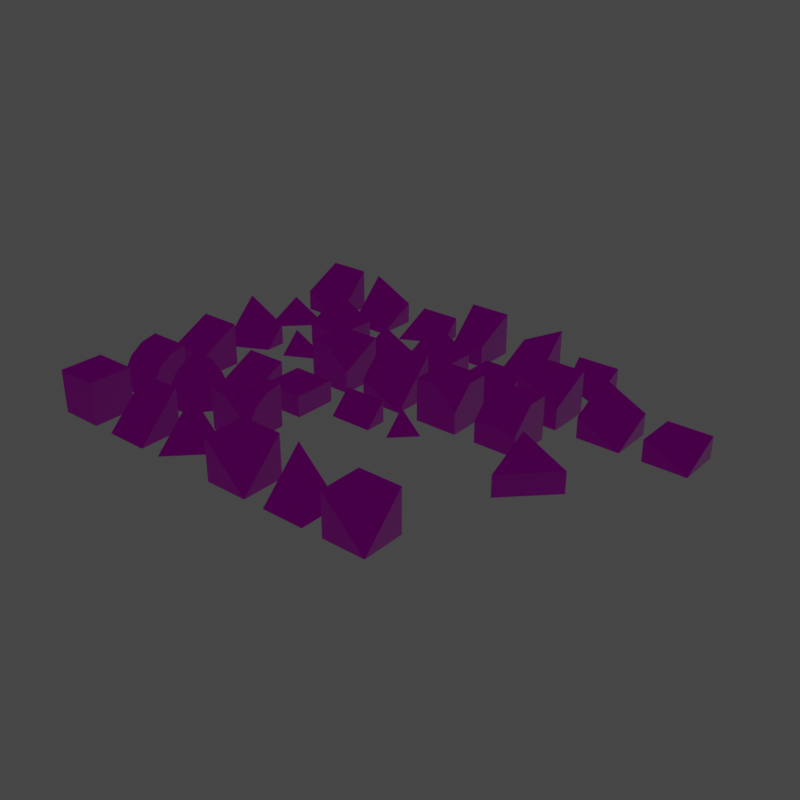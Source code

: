 # Source: source.blend  (saved by Blender 4.4.30; exported with 4.5.12 LTS)
import bpy
from mathutils import Matrix  # noqa: F401  (used for matrix-valued properties, if any)

bpy.ops.wm.read_factory_settings(use_empty=True)
scene = bpy.context.scene
scene.name = 'Scene'

# ---- collections
col_seut__scene = bpy.data.collections.new('SEUT (Scene)'); scene.collection.children.link(col_seut__scene)
col_main__scene = bpy.data.collections.new('Main (Scene)'); col_seut__scene.children.link(col_main__scene)
col_icons = bpy.data.collections.new('Icons'); scene.collection.children.link(col_icons)

# ---- images (referenced by path relative to the original .blend; pixels are not part of the script)
import os
ASSET_DIR = os.environ.get("B2B_ASSET_DIR", "")  # directory of the original .blend (textures are referenced by path, not embedded)
HERE = os.path.dirname(os.path.abspath(__file__))  # packed textures are extracted next to this script under _unpacked/

def load_image(name, relpath, width, height, colorspace="sRGB"):
    """Load a texture the original file referenced (path relative to the .blend, or extracted next to this script)."""
    p = next((c for c in (os.path.join(HERE, relpath), os.path.join(ASSET_DIR, relpath)) if relpath and os.path.exists(c)), "")
    if p:
        img = bpy.data.images.load(p, check_existing=True)
        img.name = name
    else:  # same state as the original file: an image datablock whose file is absent (Cycles renders it pink)
        img = bpy.data.images.new(name, width, height)
        img.source = "FILE"
        img.filepath = "//" + (relpath or name)
    img.colorspace_settings.name = colorspace
    return img
img_uv_grid_png = load_image('uv_grid.png', 'uv_grid.png', 1024, 1024, 'sRGB')
img_large_square_plate_cm_dds = load_image('large_square_plate_cm.DDS', 'large_square_plate_cm.DDS', 1024, 1024, 'sRGB')
img_large_square_plate_add_dds = load_image('large_square_plate_add.DDS', 'large_square_plate_add.DDS', 1024, 1024, 'sRGB')
img_large_square_plate_ng_dds = load_image('large_square_plate_ng.DDS', 'large_square_plate_ng.DDS', 1024, 1024, 'sRGB')

# ---- materials (node trees are filled in below, after node groups)
mat_concrete_squareplate = bpy.data.materials.new('Concrete_SquarePlate')
mat_concrete_squareplate.use_transparency_overlap = False
mat_concrete_squareplate.show_transparent_back = False
mat_concrete_squareplate.use_backface_culling = True
mat_concrete_squareplate.use_transparent_shadow = False

# ---- node groups
ng_seut_node_group = bpy.data.node_groups.new('SEUT Node Group', 'ShaderNodeTree')
_s = ng_seut_node_group.interface.new_socket(name='BSDF', in_out='OUTPUT', socket_type='NodeSocketShader')
_s = ng_seut_node_group.interface.new_socket(name='CM Color', in_out='INPUT', socket_type='NodeSocketColor')
_s.hide_value = True
_s = ng_seut_node_group.interface.new_socket(name='CM Alpha', in_out='INPUT', socket_type='NodeSocketColor')
_s.hide_value = True
_s = ng_seut_node_group.interface.new_socket(name='ADD Color', in_out='INPUT', socket_type='NodeSocketColor')
_s.hide_value = True
_s = ng_seut_node_group.interface.new_socket(name='ADD Alpha', in_out='INPUT', socket_type='NodeSocketColor')
_s.hide_value = True
_s = ng_seut_node_group.interface.new_socket(name='NG Color', in_out='INPUT', socket_type='NodeSocketColor')
_s.hide_value = True
_s = ng_seut_node_group.interface.new_socket(name='NG Alpha', in_out='INPUT', socket_type='NodeSocketColor')
_s.hide_value = True
_s = ng_seut_node_group.interface.new_socket(name='AM Color', in_out='INPUT', socket_type='NodeSocketColor')
_s.default_value = (1.0, 1.0, 1.0, 1.0)
_s.hide_value = True
_s = ng_seut_node_group.interface.new_socket(name='TM Switch', in_out='INPUT', socket_type='NodeSocketFloat')
_s.min_value = 0.0
_s.max_value = 1.0
_s.hide_value = True
_s = ng_seut_node_group.interface.new_socket(name='Color Override', in_out='INPUT', socket_type='NodeSocketColor')
_s.hide_value = True
_s = ng_seut_node_group.interface.new_socket(name='Color Override Alpha', in_out='INPUT', socket_type='NodeSocketFloat')
_s.hide_value = True
_s = ng_seut_node_group.interface.new_socket(name='Color Overlay', in_out='INPUT', socket_type='NodeSocketColor')
_s.hide_value = True
_s = ng_seut_node_group.interface.new_socket(name='Color Overlay Alpha', in_out='INPUT', socket_type='NodeSocketFloat')
_s.hide_value = True
_s = ng_seut_node_group.interface.new_socket(name='Emission Strength', in_out='INPUT', socket_type='NodeSocketFloat')
_s.default_value = 10.0
_s.hide_value = True
_N = ng_seut_node_group.nodes; _L = ng_seut_node_group.links
n0 = _N.new('ShaderNodeBsdfPrincipled'); n0.name = 'Principled BSDF'; n0.location = (140, 0)
n0.label = 'Principled BSDF'
n0.distribution = 'GGX'
n0.subsurface_method = 'RANDOM_WALK_SKIN'
n0.inputs[3].default_value = 1.45
n1 = _N.new('ShaderNodeMixRGB'); n1.name = 'Mix (Legacy)'; n1.location = (-280, 240)
n1.label = 'Switch Alpha'
n1.use_clamp = True
n2 = _N.new('ShaderNodeMixRGB'); n2.name = 'Mix (Legacy).001'; n2.location = (-100, 440)
n2.label = 'Switch Color'
n2.use_clamp = True
n3 = _N.new('ShaderNodeMixRGB'); n3.name = 'Mix (Legacy).002'; n3.location = (-280, 440)
n3.label = 'Color Overlay'
n3.blend_type = 'OVERLAY'
n4 = _N.new('ShaderNodeMixRGB'); n4.name = 'Mix (Legacy).003'; n4.location = (-460, 240)
n4.label = 'Color Override'
n5 = _N.new('ShaderNodeInvert'); n5.name = 'Invert'; n5.location = (-688, -231)
n5.label = 'Gloss to Roughness'
n6 = _N.new('ShaderNodeMixRGB'); n6.name = 'Mix (Legacy).005'; n6.location = (-688, -370)
n6.label = 'Emission Color'
n7 = _N.new('ShaderNodeNormalMap'); n7.name = 'Normal Map'; n7.location = (-688, -600)
n7.label = 'Normal Map'
n8 = _N.new('ShaderNodeMixRGB'); n8.name = 'Mix (Legacy).006'; n8.location = (-962, -211)
n8.label = 'Add Paint'
n8.blend_type = 'MULTIPLY'
n9 = _N.new('ShaderNodeMath'); n9.name = 'Math.001'; n9.location = (-962, -442)
n9.label = 'Emission Switch'
n9.operation = 'GREATER_THAN'
n9.use_clamp = True
n9.inputs[1].default_value = 0.1
n10 = _N.new('ShaderNodeSeparateRGB'); n10.name = 'Separate RGB (Legacy)'; n10.location = (-1238, 0)
n10.label = 'Separate RGB'
n11 = _N.new('ShaderNodeMath'); n11.name = 'Math.002'; n11.location = (-460, 440)
n11.label = 'Restrict to Alpha'
n12 = _N.new('ShaderNodeInvert'); n12.name = 'Invert.001'; n12.location = (-640, 440)
n12.label = 'Invert Alpha'
n13 = _N.new('ShaderNodeBsdfDiffuse'); n13.name = 'Diffuse BSDF'; n13.location = (660, -120)
n14 = _N.new('ShaderNodeMixShader'); n14.name = 'Mix Shader'; n14.location = (820, 0)
n15 = _N.new('NodeGroupOutput'); n15.name = 'Group Output'; n15.location = (980, 0)
n15.label = 'Output'
n16 = _N.new('ShaderNodeTexImage'); n16.name = 'Image Texture'; n16.location = (400, -120)
n16.image = img_uv_grid_png
n17 = _N.new('ShaderNodeAttribute'); n17.name = 'Attribute.001'; n17.location = (660, 160)
n17.attribute_type = 'VIEW_LAYER'
n17.attribute_name = 'UV Grid Overlay'
n18 = _N.new('ShaderNodeMixRGB'); n18.name = 'Mix (Legacy).004'; n18.location = (-688, 0)
n18.label = 'Add AO'
n18.blend_type = 'MULTIPLY'
n18.use_clamp = True
n19 = _N.new('NodeGroupInput'); n19.name = 'Group Input'; n19.location = (-1512, 0)
n19.label = 'Input'
n20 = _N.new('ShaderNodeMath'); n20.name = 'Math'; n20.location = (-962, 0)
n20.label = 'ADD Switch'
n20.operation = 'CEIL'
n20.use_clamp = True
n20.inputs[1].default_value = 1.0
n21 = _N.new('ShaderNodeMix'); n21.name = 'Mix'; n21.location = (-1240, -220)
n21.data_type = 'RGBA'
n21.blend_type = 'MULTIPLY'
n22 = _N.new('ShaderNodeValue'); n22.name = 'Value'; n22.location = (-1420, -360)
n22.outputs[0].default_value = 4.0
n23 = _N.new('ShaderNodeAttribute'); n23.name = 'Attribute'; n23.location = (-1420, -460)
n23.attribute_type = 'VIEW_LAYER'
n23.attribute_name = 'Paint Color'
n24 = _N.new('ShaderNodeVectorMath'); n24.name = 'Vector Math'; n24.location = (-1240, -460)
n24.inputs[1].default_value = (0.25, 0.25, 0.25)
_L.new(n1.outputs[0], n0.inputs[4])
_L.new(n2.outputs[0], n0.inputs[0])
_L.new(n3.outputs[0], n2.inputs[2])
_L.new(n4.outputs[0], n3.inputs[1])
_L.new(n18.outputs[0], n4.inputs[1])
_L.new(n18.outputs[0], n2.inputs[1])
_L.new(n5.outputs[0], n0.inputs[2])
_L.new(n6.outputs[0], n0.inputs[27])
_L.new(n7.outputs[0], n0.inputs[5])
_L.new(n20.outputs[0], n18.inputs[0])
_L.new(n8.outputs[0], n18.inputs[1])
_L.new(n8.outputs[0], n6.inputs[2])
_L.new(n9.outputs[0], n6.inputs[0])
_L.new(n10.outputs[0], n18.inputs[2])
_L.new(n10.outputs[1], n9.inputs[0])
_L.new(n10.outputs[1], n6.inputs[1])
_L.new(n11.outputs[0], n3.inputs[0])
_L.new(n12.outputs[0], n11.inputs[1])
_L.new(n19.outputs[1], n0.inputs[1])
_L.new(n19.outputs[1], n1.inputs[2])
_L.new(n19.outputs[2], n10.inputs[0])
_L.new(n19.outputs[2], n20.inputs[0])
_L.new(n19.outputs[3], n8.inputs[0])
_L.new(n19.outputs[4], n7.inputs[1])
_L.new(n19.outputs[5], n5.inputs[1])
_L.new(n19.outputs[6], n1.inputs[1])
_L.new(n19.outputs[6], n12.inputs[1])
_L.new(n19.outputs[7], n2.inputs[0])
_L.new(n19.outputs[7], n1.inputs[0])
_L.new(n19.outputs[8], n4.inputs[2])
_L.new(n19.outputs[9], n4.inputs[0])
_L.new(n19.outputs[10], n3.inputs[2])
_L.new(n19.outputs[11], n11.inputs[0])
_L.new(n19.outputs[12], n0.inputs[28])
_L.new(n14.outputs[0], n15.inputs[0])
_L.new(n0.outputs[0], n14.inputs[1])
_L.new(n13.outputs[0], n14.inputs[2])
_L.new(n16.outputs[0], n13.inputs[0])
_L.new(n17.outputs[2], n14.inputs[0])
_L.new(n19.outputs[0], n21.inputs[6])
_L.new(n22.outputs[0], n21.inputs[7])
_L.new(n19.outputs[3], n21.inputs[0])
_L.new(n21.outputs[2], n8.inputs[1])
_L.new(n23.outputs[1], n24.inputs[0])
_L.new(n24.outputs[0], n8.inputs[2])
n15.is_active_output = True
ng_smooth_by_angle = bpy.data.node_groups.new('Smooth by Angle', 'GeometryNodeTree')
_s = ng_smooth_by_angle.interface.new_socket(name='Mesh', in_out='OUTPUT', socket_type='NodeSocketGeometry')
_s = ng_smooth_by_angle.interface.new_socket(name='Mesh', in_out='INPUT', socket_type='NodeSocketGeometry')
_s = ng_smooth_by_angle.interface.new_socket(name='Angle', in_out='INPUT', socket_type='NodeSocketFloat')
_s.subtype = 'ANGLE'
_s.default_value = 0.5236
_s.min_value = 0.0
_s.max_value = 3.142
_s.description = 'Maximum face angle for smooth edges'
_s = ng_smooth_by_angle.interface.new_socket(name='Ignore Sharpness', in_out='INPUT', socket_type='NodeSocketBool')
_s.force_non_field = True
ng_smooth_by_angle.description = 'Set the sharpness of mesh edges based on the angle between the neighboring faces'
ng_smooth_by_angle.is_modifier = True
_N = ng_smooth_by_angle.nodes; _L = ng_smooth_by_angle.links
n0 = _N.new('GeometryNodeSetShadeSmooth'); n0.name = 'Set Shade Smooth'; n0.location = (120, -80)
n0.domain = 'EDGE'
n1 = _N.new('GeometryNodeSetShadeSmooth'); n1.name = 'Set Shade Smooth.001'; n1.location = (300, -80)
n2 = _N.new('NodeGroupOutput'); n2.name = 'Group Output'; n2.location = (480, -80)
n3 = _N.new('GeometryNodeInputMeshEdgeAngle'); n3.name = 'Edge Angle'; n3.location = (-440, -240)
n4 = _N.new('NodeGroupInput'); n4.name = 'Group Input'; n4.location = (-80, -80)
n5 = _N.new('GeometryNodeInputEdgeSmooth'); n5.name = 'Is Edge Smooth'; n5.location = (-260, -120)
n6 = _N.new('GeometryNodeInputShadeSmooth'); n6.name = 'Is Shade Smooth'; n6.location = (-440, -397)
n7 = _N.new('FunctionNodeCompare'); n7.name = 'Compare'; n7.location = (-260, -260)
n7.operation = 'LESS_EQUAL'
n7.inputs[6].default_value = (0.0, 0.0, 0.0, 0.0)
n7.inputs[7].default_value = (0.0, 0.0, 0.0, 0.0)
n8 = _N.new('FunctionNodeBooleanMath'); n8.name = 'Boolean Math.001'; n8.location = (-80, -260)
n9 = _N.new('NodeGroupInput'); n9.name = 'Group Input.001'; n9.location = (-440, -329)
n10 = _N.new('NodeGroupInput'); n10.name = 'Group Input.002'; n10.location = (-259, -189)
n11 = _N.new('FunctionNodeBooleanMath'); n11.name = 'Boolean Math'; n11.location = (-80, -149)
n11.operation = 'OR'
n12 = _N.new('FunctionNodeBooleanMath'); n12.name = 'Boolean Math.002'; n12.location = (-260, -380)
n12.operation = 'OR'
n13 = _N.new('NodeGroupInput'); n13.name = 'Group Input.003'; n13.location = (-440, -460)
_L.new(n3.outputs[0], n7.inputs[0])
_L.new(n1.outputs[0], n2.inputs[0])
_L.new(n9.outputs[1], n7.inputs[1])
_L.new(n7.outputs[0], n8.inputs[0])
_L.new(n4.outputs[0], n0.inputs[0])
_L.new(n0.outputs[0], n1.inputs[0])
_L.new(n8.outputs[0], n0.inputs[2])
_L.new(n10.outputs[2], n11.inputs[1])
_L.new(n5.outputs[0], n11.inputs[0])
_L.new(n11.outputs[0], n0.inputs[1])
_L.new(n13.outputs[2], n12.inputs[1])
_L.new(n6.outputs[0], n12.inputs[0])
_L.new(n12.outputs[0], n8.inputs[1])
n2.is_active_output = True

# ---- material node trees
mat_concrete_squareplate.use_nodes = True; mat_concrete_squareplate.node_tree.nodes.clear()
_N = mat_concrete_squareplate.node_tree.nodes; _L = mat_concrete_squareplate.node_tree.links
n0 = _N.new('ShaderNodeTexImage'); n0.name = 'CM'; n0.location = (-420, 380)
n0.label = 'CM'
n0.image = img_large_square_plate_cm_dds
n1 = _N.new('ShaderNodeTexImage'); n1.name = 'ADD'; n1.location = (-420, 120)
n1.label = 'ADD'
n1.image = img_large_square_plate_add_dds
n2 = _N.new('ShaderNodeTexImage'); n2.name = 'NG'; n2.location = (-420, -140)
n2.label = 'NG'
n2.image = img_large_square_plate_ng_dds
n3 = _N.new('ShaderNodeOutputMaterial'); n3.name = 'Material Output.001'; n3.location = (250, 173)
n4 = _N.new('ShaderNodeGroup'); n4.name = 'SEUT_NODE_GROUP'; n4.location = (-25, 173)
n4.node_tree = ng_seut_node_group
n4.inputs[6].default_value = (1.0, 1.0, 1.0, 1.0)
n4.inputs[7].default_value = 0.0
n4.inputs[8].default_value = (0.0, 0.0, 0.0, 1.0)
n4.inputs[9].default_value = 0.0
n4.inputs[10].default_value = (0.0, 0.0, 0.0, 1.0)
n4.inputs[11].default_value = 0.0
n4.inputs[12].default_value = 0.0
_L.new(n0.outputs[0], n4.inputs[0])
_L.new(n0.outputs[1], n4.inputs[1])
_L.new(n2.outputs[0], n4.inputs[4])
_L.new(n2.outputs[1], n4.inputs[5])
_L.new(n1.outputs[0], n4.inputs[2])
_L.new(n1.outputs[1], n4.inputs[3])
_L.new(n4.outputs[0], n3.inputs[0])
n3.is_active_output = True

# ---- world
world_world = bpy.data.worlds.new('World'); scene.world = world_world
world_world.use_nodes = True; world_world.node_tree.nodes.clear()
_N = world_world.node_tree.nodes; _L = world_world.node_tree.links
n0 = _N.new('ShaderNodeOutputWorld'); n0.name = 'World Output'; n0.location = (300, 300)
n1 = _N.new('ShaderNodeBackground'); n1.name = 'Background'; n1.location = (10, 300)
n1.inputs[0].default_value = (0.05088, 0.05088, 0.05088, 1.0)
_L.new(n1.outputs[0], n0.inputs[0])
n0.is_active_output = True
world_world.color = (0.05088, 0.05088, 0.05088)
world_world.use_sun_shadow = False
world_world.sun_shadow_jitter_overblur = 0.0

# ---- meshes
me_cube = bpy.data.meshes.new('Cube')
me_cube.from_pydata([(-1.25, -1.25, -1.25), (-1.25, -1.25, 1.25), (-1.25, 1.25, -1.25), (-1.25, 1.25, 1.25), (1.25, -1.25, -1.25), (1.25, -1.25, 1.25), (1.25, 1.25, -1.25), (1.25, 1.25, 1.25)], [], [(0, 1, 3, 2), (2, 3, 7, 6), (6, 7, 5, 4), (4, 5, 1, 0), (2, 6, 4, 0), (7, 3, 1, 5)])
_uv = me_cube.uv_layers.new(name='UVMap')
_uv.uv.foreach_set('vector', [0.4805, 0.4609, 0.4805, 0.5391, 0.5195, 0.5391, 0.5195, 0.4609, 0.4805, 0.4609, 0.4805, 0.5391, 0.5195, 0.5391, 0.5195, 0.4609, 0.5195, 0.4609, 0.5195, 0.5391, 0.4805, 0.5391, 0.4805, 0.4609, 0.5195, 0.4609, 0.5195, 0.5391, 0.4805, 0.5391, 0.4805, 0.4609, 0.4805, 0.5391, 0.5195, 0.5391, 0.5195, 0.4609, 0.4805, 0.4609, 0.5195, 0.5391, 0.4805, 0.5391, 0.4805, 0.4609, 0.5195, 0.4609])
me_cube.materials.append(mat_concrete_squareplate)
me_cube.update()
me_cube_002 = bpy.data.meshes.new('Cube.002')
me_cube_002.from_pydata([(1.25, 1.25, -1.25), (-1.25, 1.25, 1.25), (-1.25, -1.25, -1.25), (-1.25, 1.25, -1.25)], [], [(0, 1, 2), (2, 1, 3), (3, 1, 0), (2, 3, 0)])
_uv = me_cube_002.uv_layers.new(name='UVMap')
_uv.uv.foreach_set('vector', [0.5225, 0.5449, 0.4775, 0.5449, 0.4775, 0.4551, 0.4808, 0.4616, 0.5192, 0.5384, 0.5192, 0.4616, 0.4808, 0.4616, 0.4808, 0.5384, 0.5192, 0.4616, 0.4775, 0.4551, 0.4775, 0.5449, 0.5225, 0.5449])
me_cube_002.materials.append(mat_concrete_squareplate)
me_cube_002.update()
me_cube_016 = bpy.data.meshes.new('Cube.016')
me_cube_016.from_pydata([(-1.25, -1.25, -1.25), (-1.25, 1.25, -1.25), (-1.25, 1.25, 1.25), (1.25, 0.0, -1.25), (1.25, 1.25, -1.25), (1.25, 1.25, 0.0)], [], [(0, 2, 1), (1, 2, 5, 4), (4, 5, 3), (1, 4, 3, 0), (5, 2, 0, 3)])
_uv = me_cube_016.uv_layers.new(name='UVMap')
_uv.uv.foreach_set('vector', [0.4806, 0.4613, 0.5194, 0.5387, 0.5194, 0.4613, 0.4806, 0.4613, 0.4806, 0.5387, 0.5194, 0.5, 0.5194, 0.4613, 0.5194, 0.4613, 0.5194, 0.5, 0.5, 0.4613, 0.4784, 0.5433, 0.5216, 0.5433, 0.5216, 0.5, 0.4784, 0.4567, 0.5216, 0.5433, 0.4784, 0.5433, 0.4784, 0.4567, 0.5216, 0.5])
me_cube_016.materials.append(mat_concrete_squareplate)
me_cube_016.update()
me_cube_017 = bpy.data.meshes.new('Cube.017')
me_cube_017.from_pydata([(-1.25, 0.0, -1.25), (-1.25, 1.25, -1.25), (-1.25, 1.25, 0.0), (1.25, 1.25, -1.25)], [], [(0, 2, 1), (1, 2, 3), (1, 3, 0), (3, 2, 0)])
_uv = me_cube_017.uv_layers.new(name='UVMap')
_uv.uv.foreach_set('vector', [0.4903, 0.4807, 0.5097, 0.5193, 0.5097, 0.4807, 0.4807, 0.4807, 0.4807, 0.5193, 0.5193, 0.4807, 0.4784, 0.5216, 0.5216, 0.5216, 0.4784, 0.4784, 0.5216, 0.5216, 0.4784, 0.5216, 0.4784, 0.4784])
me_cube_017.materials.append(mat_concrete_squareplate)
me_cube_017.update()
me_cube_003 = bpy.data.meshes.new('Cube.003')
me_cube_003.from_pydata([(1.25, -1.25, -1.25), (1.25, 1.25, 1.25), (-1.25, -1.25, -1.25), (-1.25, -1.25, 1.25), (1.25, 1.25, -1.25), (-1.25, 1.25, -1.25), (-1.25, 1.25, 1.25)], [], [(0, 1, 3), (2, 3, 6, 5), (5, 6, 1, 4), (4, 1, 0), (2, 5, 4, 0), (6, 3, 1), (2, 0, 3)])
_uv = me_cube_003.uv_layers.new(name='UVMap')
_uv.uv.foreach_set('vector', [0.5205, 0.4591, 0.5205, 0.5409, 0.4795, 0.5409, 0.4795, 0.4591, 0.4795, 0.5409, 0.5205, 0.5409, 0.5205, 0.4591, 0.4807, 0.4613, 0.4807, 0.5387, 0.5193, 0.5387, 0.5193, 0.4613, 0.5193, 0.4613, 0.5193, 0.5387, 0.4807, 0.4613, 0.4795, 0.4591, 0.4795, 0.5409, 0.5205, 0.5409, 0.5205, 0.4591, 0.4807, 0.5387, 0.4807, 0.4613, 0.5193, 0.5387, 0.4795, 0.4591, 0.5205, 0.4591, 0.4795, 0.5409])
me_cube_003.materials.append(mat_concrete_squareplate)
me_cube_003.update()
me_cube_004 = bpy.data.meshes.new('Cube.004')
me_cube_004.from_pydata([(1.25, -1.25, -1.25), (-1.25, 1.25, 1.25), (-1.25, -1.25, -1.25), (1.25, 1.25, -1.25), (-1.25, 1.25, -1.25)], [], [(0, 1, 2), (2, 1, 4), (4, 1, 3), (3, 1, 0), (2, 4, 3, 0)])
_uv = me_cube_004.uv_layers.new(name='UVMap')
_uv.uv.foreach_set('vector', [0.5213, 0.4574, 0.4787, 0.5426, 0.4787, 0.4574, 0.4806, 0.4612, 0.5194, 0.5388, 0.5194, 0.4612, 0.4806, 0.4612, 0.4806, 0.5388, 0.5194, 0.4612, 0.5213, 0.5426, 0.4787, 0.5426, 0.5213, 0.4574, 0.4787, 0.4574, 0.4787, 0.5426, 0.5213, 0.5426, 0.5213, 0.4574])
me_cube_004.materials.append(mat_concrete_squareplate)
me_cube_004.update()
me_cube_005 = bpy.data.meshes.new('Cube.005')
me_cube_005.from_pydata([(-1.25, -1.25, -1.25), (-1.25, -1.25, 1.25), (-1.25, 1.25, -1.25), (1.25, -1.25, -1.25), (-1.25, 1.25, 1.25), (1.25, 1.25, -1.25), (1.25, 1.25, 1.25)], [], [(0, 1, 4, 2), (2, 4, 6, 5), (6, 4, 3), (3, 4, 1), (2, 5, 3, 0), (5, 6, 3), (0, 3, 1)])
_uv = me_cube_005.uv_layers.new(name='UVMap')
_uv.uv.foreach_set('vector', [0.4806, 0.4612, 0.4806, 0.5388, 0.5194, 0.5388, 0.5194, 0.4612, 0.479, 0.4581, 0.479, 0.5419, 0.521, 0.5419, 0.521, 0.4581, 0.521, 0.5419, 0.479, 0.5419, 0.521, 0.4581, 0.521, 0.4581, 0.479, 0.5419, 0.479, 0.4581, 0.4806, 0.5388, 0.5194, 0.5388, 0.5194, 0.4612, 0.4806, 0.4612, 0.521, 0.4581, 0.521, 0.5419, 0.479, 0.4581, 0.4806, 0.4612, 0.5194, 0.4612, 0.4806, 0.5388])
me_cube_005.materials.append(mat_concrete_squareplate)
me_cube_005.update()
me_cube_008 = bpy.data.meshes.new('Cube.008')
me_cube_008.from_pydata([(-1.25, -1.25, -1.25), (-1.25, -1.25, 0.0), (-1.25, 1.25, -1.25), (-1.25, 1.25, 0.0), (1.25, -1.25, -1.25), (1.25, -1.25, 0.0), (1.25, 1.25, -1.25), (1.25, 1.25, 0.0)], [], [(0, 1, 3, 2), (2, 3, 7, 6), (6, 7, 5, 4), (4, 5, 1, 0), (2, 6, 4, 0), (7, 3, 1, 5)])
_uv = me_cube_008.uv_layers.new(name='UVMap')
_uv.uv.foreach_set('vector', [0.4805, 0.4805, 0.4805, 0.5195, 0.5195, 0.5195, 0.5195, 0.4805, 0.4805, 0.4805, 0.4805, 0.5195, 0.5195, 0.5195, 0.5195, 0.4805, 0.5195, 0.4805, 0.5195, 0.5195, 0.4805, 0.5195, 0.4805, 0.4805, 0.5195, 0.4805, 0.5195, 0.5195, 0.4805, 0.5195, 0.4805, 0.4805, 0.4805, 0.5391, 0.5195, 0.5391, 0.5195, 0.4609, 0.4805, 0.4609, 0.5195, 0.5391, 0.4805, 0.5391, 0.4805, 0.4609, 0.5195, 0.4609])
me_cube_008.materials.append(mat_concrete_squareplate)
me_cube_008.update()
me_cube_014 = bpy.data.meshes.new('Cube.014')
me_cube_014.from_pydata([(-1.25, -1.25, -1.25), (-1.25, -1.25, 0.0), (-1.25, 1.25, -1.25), (-1.25, 1.25, 0.0), (1.25, 1.25, -1.25), (1.25, 1.25, 0.0)], [], [(0, 1, 3, 2), (2, 3, 5, 4), (4, 5, 1, 0), (2, 4, 0), (5, 3, 1)])
_uv = me_cube_014.uv_layers.new(name='UVMap')
_uv.uv.foreach_set('vector', [0.4793, 0.4793, 0.4793, 0.5207, 0.5207, 0.5207, 0.5207, 0.4793, 0.4793, 0.4793, 0.4793, 0.5207, 0.5207, 0.5207, 0.5207, 0.4793, 0.5207, 0.4793, 0.5207, 0.5207, 0.4793, 0.5207, 0.4793, 0.4793, 0.4806, 0.5388, 0.5194, 0.5388, 0.4806, 0.4612, 0.5194, 0.5388, 0.4806, 0.5388, 0.4806, 0.4612])
me_cube_014.materials.append(mat_concrete_squareplate)
me_cube_014.update()
me_cube_009 = bpy.data.meshes.new('Cube.009')
me_cube_009.from_pydata([(-1.25, 0.0, -1.25), (-1.25, 1.25, 0.0), (-1.25, 1.25, -1.25), (1.25, 0.0, -1.25), (1.25, 1.25, 0.0), (1.25, 1.25, -1.25)], [], [(0, 1, 2), (2, 1, 4, 5), (5, 4, 3), (3, 4, 1, 0), (2, 5, 3, 0)])
_uv = me_cube_009.uv_layers.new(name='UVMap')
_uv.uv.foreach_set('vector', [0.4903, 0.4806, 0.5097, 0.5194, 0.5097, 0.4806, 0.4793, 0.4793, 0.4793, 0.5207, 0.5207, 0.5207, 0.5207, 0.4793, 0.5097, 0.4806, 0.5097, 0.5194, 0.4903, 0.4806, 0.5207, 0.4793, 0.5207, 0.5207, 0.4793, 0.5207, 0.4793, 0.4793, 0.4793, 0.5207, 0.5207, 0.5207, 0.5207, 0.4793, 0.4793, 0.4793])
me_cube_009.materials.append(mat_concrete_squareplate)
me_cube_009.update()
me_cube_013 = bpy.data.meshes.new('Cube.013')
me_cube_013.from_pydata([(-1.25, 0.0, -1.25), (-1.25, 1.25, -1.25), (0.0, 1.25, -1.25), (-1.25, 1.25, 0.0)], [], [(0, 3, 1), (1, 3, 2), (2, 3, 0), (1, 2, 0)])
_uv = me_cube_013.uv_layers.new(name='UVMap')
_uv.uv.foreach_set('vector', [0.4904, 0.4808, 0.5096, 0.5192, 0.5096, 0.4808, 0.4904, 0.4808, 0.4904, 0.5192, 0.5096, 0.4808, 0.5112, 0.5225, 0.4888, 0.5225, 0.4888, 0.4775, 0.4888, 0.5225, 0.5112, 0.5225, 0.4888, 0.4775])
me_cube_013.materials.append(mat_concrete_squareplate)
me_cube_013.update()
me_cube_020 = bpy.data.meshes.new('Cube.020')
me_cube_020.from_pydata([(-1.25, -1.25, -1.25), (-1.25, -1.25, 1.25), (-1.25, 1.25, -1.25), (-1.25, 1.25, 1.25), (1.25, -1.25, -1.25), (1.25, 0.0, 1.25), (1.25, 1.25, -1.25), (1.25, 1.25, 1.25), (1.25, -1.25, 0.0), (0.0, -1.25, 1.25)], [], [(0, 1, 3, 2), (2, 3, 7, 6), (8, 5, 9), (2, 6, 4, 0), (7, 3, 1, 9, 5), (4, 8, 9, 1, 0), (6, 7, 5, 8, 4)])
_uv = me_cube_020.uv_layers.new(name='UVMap')
_uv.uv.foreach_set('vector', [0.4805, 0.461, 0.4805, 0.539, 0.5195, 0.539, 0.5195, 0.461, 0.4802, 0.4604, 0.4802, 0.5396, 0.5198, 0.5396, 0.5198, 0.4604, 0.5198, 0.4604, 0.5198, 0.5, 0.5, 0.4604, 0.4805, 0.539, 0.5195, 0.539, 0.5195, 0.461, 0.4805, 0.461, 0.5198, 0.5396, 0.4802, 0.5396, 0.4802, 0.4604, 0.5, 0.4604, 0.5198, 0.5, 0.5195, 0.461, 0.5195, 0.5, 0.5, 0.539, 0.4805, 0.539, 0.4805, 0.461, 0.5198, 0.4604, 0.5198, 0.5396, 0.5, 0.5396, 0.4802, 0.5, 0.4802, 0.4604])
me_cube_020.materials.append(mat_concrete_squareplate)
me_cube_020.update()
me_cube_015 = bpy.data.meshes.new('Cube.015')
me_cube_015.from_pydata([(-1.25, -1.25, -1.25), (-1.25, -1.25, 0.0), (-1.25, 1.25, -1.25), (-1.25, 1.25, 1.25), (1.25, 1.25, -1.25), (1.25, 1.25, 0.0)], [], [(0, 1, 3, 2), (2, 3, 5, 4), (4, 5, 1, 0), (2, 4, 0), (5, 3, 1)])
_uv = me_cube_015.uv_layers.new(name='UVMap')
_uv.uv.foreach_set('vector', [0.4796, 0.4592, 0.4796, 0.5, 0.5204, 0.5408, 0.5204, 0.4592, 0.4796, 0.4592, 0.4796, 0.5408, 0.5204, 0.5, 0.5204, 0.4592, 0.5204, 0.4592, 0.5204, 0.5, 0.4796, 0.5, 0.4796, 0.4592, 0.4806, 0.5388, 0.5194, 0.5388, 0.4806, 0.4612, 0.5215, 0.543, 0.4785, 0.543, 0.4785, 0.457])
me_cube_015.materials.append(mat_concrete_squareplate)
me_cube_015.update()
me_cube_029 = bpy.data.meshes.new('Cube.029')
me_cube_029.from_pydata([(-1.25, -1.25, -1.25), (-1.25, 1.25, -1.25), (-1.25, 1.25, 0.0), (1.25, 1.25, 0.0), (1.25, 1.25, -1.25), (1.25, -1.25, -1.25), (-1.25, -1.25, 0.0)], [], [(0, 6, 2, 1), (1, 2, 3, 4), (5, 3, 6), (1, 4, 5, 0), (3, 2, 6), (5, 6, 0), (4, 3, 5)])
_uv = me_cube_029.uv_layers.new(name='UVMap')
_uv.uv.foreach_set('vector', [0.4805, 0.4805, 0.4805, 0.5195, 0.5195, 0.5195, 0.5195, 0.4805, 0.4805, 0.4805, 0.4805, 0.5195, 0.5195, 0.5195, 0.5195, 0.4805, 0.5206, 0.4588, 0.5206, 0.5412, 0.4794, 0.4588, 0.4805, 0.539, 0.5195, 0.539, 0.5195, 0.461, 0.4805, 0.461, 0.5206, 0.5412, 0.4794, 0.5412, 0.4794, 0.4588, 0.5195, 0.4805, 0.4805, 0.5195, 0.4805, 0.4805, 0.5195, 0.4805, 0.5195, 0.5195, 0.4805, 0.4805])
me_cube_029.materials.append(mat_concrete_squareplate)
me_cube_029.update()
me_cube_021 = bpy.data.meshes.new('Cube.021')
me_cube_021.from_pydata([(-1.25, -1.25, -1.25), (-1.25, 0.0, 1.25), (-1.25, 1.25, -1.25), (-1.25, 1.25, 1.25), (1.25, -1.25, -1.25), (1.25, 0.0, 1.25), (1.25, 1.25, -1.25), (1.25, 1.25, 1.25), (-1.25, -1.25, 0.0), (1.25, -1.25, 0.0)], [], [(2, 3, 7, 6), (9, 5, 1, 8), (2, 6, 4, 0), (7, 3, 1, 5), (4, 9, 8, 0), (6, 7, 5, 9, 4), (0, 8, 1, 3, 2)])
_uv = me_cube_021.uv_layers.new(name='UVMap')
_uv.uv.foreach_set('vector', [0.4799, 0.4597, 0.4799, 0.5403, 0.5201, 0.5403, 0.5201, 0.4597, 0.5201, 0.4597, 0.5201, 0.5, 0.4799, 0.5, 0.4799, 0.4597, 0.4805, 0.5389, 0.5195, 0.5389, 0.5195, 0.4611, 0.4805, 0.4611, 0.5201, 0.5403, 0.4799, 0.5403, 0.4799, 0.5, 0.5201, 0.5, 0.5195, 0.4611, 0.5195, 0.5, 0.4805, 0.5, 0.4805, 0.4611, 0.5201, 0.4597, 0.5201, 0.5403, 0.5, 0.5403, 0.4799, 0.5, 0.4799, 0.4597, 0.4805, 0.4611, 0.4805, 0.5, 0.5, 0.5389, 0.5195, 0.5389, 0.5195, 0.4611])
me_cube_021.materials.append(mat_concrete_squareplate)
me_cube_021.update()
me_cube_018 = bpy.data.meshes.new('Cube.018')
me_cube_018.from_pydata([(-1.25, -1.25, -1.25), (-1.25, -1.25, 1.25), (-1.25, 1.25, -1.25), (-1.25, 1.25, 1.25), (1.25, -1.25, -1.25), (1.25, -1.25, 0.0), (1.25, 1.25, -1.25), (1.25, 1.25, 1.25), (0.0, -1.25, 1.25)], [], [(0, 1, 3, 2), (2, 3, 7, 6), (6, 7, 5, 4), (2, 6, 4, 0), (7, 3, 1, 8), (5, 7, 8), (5, 8, 1, 0, 4)])
_uv = me_cube_018.uv_layers.new(name='UVMap')
_uv.uv.foreach_set('vector', [0.4805, 0.461, 0.4805, 0.539, 0.5195, 0.539, 0.5195, 0.461, 0.4801, 0.4602, 0.4801, 0.5398, 0.5199, 0.5398, 0.5199, 0.4602, 0.5199, 0.4602, 0.5199, 0.5398, 0.4801, 0.5, 0.4801, 0.4602, 0.4805, 0.539, 0.5195, 0.539, 0.5195, 0.461, 0.4805, 0.461, 0.5199, 0.5398, 0.4801, 0.5398, 0.4801, 0.4602, 0.5, 0.4602, 0.5199, 0.4602, 0.5199, 0.5398, 0.5, 0.4602, 0.5195, 0.5, 0.5, 0.539, 0.4805, 0.539, 0.4805, 0.461, 0.5195, 0.461])
me_cube_018.materials.append(mat_concrete_squareplate)
me_cube_018.update()
me_cube_019 = bpy.data.meshes.new('Cube.019')
me_cube_019.from_pydata([(-1.25, -1.25, -1.25), (-1.25, -1.25, 0.0), (-1.25, 1.25, -1.25), (-1.25, 1.25, 1.25), (1.25, -1.25, -1.25), (1.25, 1.25, -1.25), (1.25, 1.25, 1.25), (-1.25, 0.0, 1.25)], [], [(0, 1, 7, 3, 2), (2, 3, 6, 5), (5, 6, 4), (4, 1, 0), (2, 5, 4, 0), (6, 3, 7), (4, 6, 7, 1)])
_uv = me_cube_019.uv_layers.new(name='UVMap')
_uv.uv.foreach_set('vector', [0.4806, 0.4612, 0.4806, 0.5, 0.5, 0.5388, 0.5194, 0.5388, 0.5194, 0.4612, 0.4792, 0.4584, 0.4792, 0.5416, 0.5208, 0.5416, 0.5208, 0.4584, 0.5208, 0.4584, 0.5208, 0.5416, 0.4792, 0.4584, 0.5194, 0.4612, 0.4806, 0.5, 0.4806, 0.4612, 0.4806, 0.5388, 0.5194, 0.5388, 0.5194, 0.4612, 0.4806, 0.4612, 0.5208, 0.5416, 0.4792, 0.5416, 0.4792, 0.5, 0.5208, 0.4584, 0.5208, 0.5416, 0.4792, 0.5, 0.4792, 0.4584])
me_cube_019.materials.append(mat_concrete_squareplate)
me_cube_019.update()
me_cube_023 = bpy.data.meshes.new('Cube.023')
me_cube_023.from_pydata([(-1.25, -1.25, -1.25), (-1.25, -1.25, 0.0), (-1.25, 1.25, -1.25), (-1.25, 1.25, 1.25), (1.25, -1.25, -1.25), (1.25, 1.25, 0.0), (1.25, 1.25, -1.25), (-1.25, 1.25, 0.0), (1.25, -1.25, 0.0)], [], [(1, 3, 7), (7, 3, 5), (8, 5, 1), (2, 6, 4, 0), (5, 3, 1), (4, 8, 1, 0), (6, 5, 8, 4), (2, 7, 5, 6), (0, 1, 7, 2)])
_uv = me_cube_023.uv_layers.new(name='UVMap')
_uv.uv.foreach_set('vector', [0.4805, 0.5, 0.5195, 0.539, 0.5195, 0.5, 0.4805, 0.5, 0.4805, 0.539, 0.5195, 0.5, 0.5206, 0.4588, 0.5206, 0.5412, 0.4794, 0.4588, 0.4805, 0.539, 0.5195, 0.539, 0.5195, 0.461, 0.4805, 0.461, 0.5206, 0.5412, 0.4794, 0.5412, 0.4794, 0.4588, 0.5195, 0.461, 0.5195, 0.5, 0.4805, 0.5, 0.4805, 0.461, 0.5195, 0.461, 0.5195, 0.5, 0.4805, 0.5, 0.4805, 0.461, 0.4805, 0.461, 0.4805, 0.5, 0.5195, 0.5, 0.5195, 0.461, 0.4805, 0.461, 0.4805, 0.5, 0.5195, 0.5, 0.5195, 0.461])
me_cube_023.materials.append(mat_concrete_squareplate)
me_cube_023.update()
me_cube_010 = bpy.data.meshes.new('Cube.010')
me_cube_010.from_pydata([(-1.25, -1.25, -1.25), (-1.25, 1.25, -1.25), (-1.25, 1.25, 1.25), (1.25, 1.25, -1.25), (-1.25, -1.25, -1.25), (-1.25, 1.25, 1.25), (-1.25, -1.06, -0.2933), (-1.25, -0.5178, 0.5178), (-1.25, 0.2933, 1.06), (1.25, 1.25, -1.25), (-1.25, -1.25, -1.25), (1.06, 0.2933, -1.25), (0.5178, -0.5178, -1.25), (-0.2933, -1.06, -1.25), (-1.25, 1.25, 1.25), (-1.25, -1.25, -1.25), (1.25, 1.25, -1.25), (-1.25, 0.2933, 1.06), (-1.25, -0.5178, 0.5178), (-0.2933, 1.25, 1.06), (-0.2693, 0.2693, 0.83), (-0.3191, -0.3906, 0.3906), (0.1934, -0.1934, 0.1934), (-0.2933, -1.06, -1.25), (0.5178, -0.5178, -1.25), (-1.25, -1.06, -0.2933), (-0.2693, -0.83, -0.2693), (0.3906, -0.3906, -0.3191), (1.06, 1.25, -0.2933), (0.5178, 1.25, 0.5178), (1.06, 0.2933, -1.25), (0.83, 0.2693, -0.2693), (0.3906, 0.3191, 0.3906), (-1.25, 1.25, 1.25), (1.25, 1.25, -1.25), (-0.2933, 1.25, 1.06), (0.5178, 1.25, 0.5178), (1.06, 1.25, -0.2933)], [], [(33, 2, 5, 14), (1, 2, 33, 35, 36, 37, 34, 3), (0, 4, 6, 7, 8, 5, 2, 1), (3, 34, 16, 9), (1, 3, 9, 11, 12, 13, 10, 0), (14, 17, 20, 19), (17, 18, 21, 20), (19, 20, 32, 29), (20, 21, 22, 32), (15, 23, 26, 25), (23, 24, 27, 26), (25, 26, 21, 18), (26, 27, 22, 21), (16, 28, 31, 30), (28, 29, 32, 31), (30, 31, 27, 24), (31, 32, 22, 27), (33, 14, 19, 35), (35, 19, 29, 36), (36, 29, 28, 37), (37, 28, 16, 34), (15, 10, 13, 23), (23, 13, 12, 24), (24, 12, 11, 30), (30, 11, 9, 16), (14, 5, 8, 17), (17, 8, 7, 18), (18, 7, 6, 25), (25, 6, 4, 15), (10, 15, 4, 0)])
me_cube_010.polygons.foreach_set('use_smooth', [True] * 30)
_uv = me_cube_010.uv_layers.new(name='UVMap')
_uv.uv.foreach_set('vector', [0.4796, 0.5408, 0.4796, 0.5408, 0.4796, 0.5408, 0.4796, 0.5408, 0.4796, 0.4592, 0.4796, 0.5408, 0.4796, 0.5408, 0.4952, 0.5346, 0.5084, 0.5169, 0.5173, 0.4904, 0.5204, 0.4592, 0.5204, 0.4592, 0.4801, 0.4603, 0.4801, 0.4603, 0.4832, 0.4907, 0.4918, 0.5164, 0.5047, 0.5337, 0.5199, 0.5397, 0.5199, 0.5397, 0.5199, 0.4603, 0.5204, 0.4592, 0.5204, 0.4592, 0.5204, 0.4592, 0.5204, 0.4592, 0.4801, 0.5397, 0.5199, 0.5397, 0.5199, 0.5397, 0.5168, 0.5093, 0.5082, 0.4836, 0.4953, 0.4663, 0.4801, 0.4603, 0.4801, 0.4603, 0.4796, 0.5408, 0.4796, 0.5096, 0.4956, 0.5088, 0.4952, 0.5408, 0.4796, 0.5096, 0.4796, 0.4831, 0.4948, 0.4873, 0.4956, 0.5088, 0.4952, 0.5408, 0.4956, 0.5088, 0.5064, 0.5104, 0.5084, 0.5408, 0.4956, 0.5088, 0.4948, 0.4873, 0.5032, 0.4937, 0.5064, 0.5104, 0.4801, 0.4603, 0.4953, 0.4603, 0.4957, 0.4914, 0.4801, 0.4907, 0.4953, 0.4603, 0.5082, 0.4603, 0.5062, 0.4899, 0.4957, 0.4914, 0.4801, 0.4907, 0.4957, 0.4914, 0.4949, 0.5124, 0.4801, 0.5164, 0.4957, 0.4914, 0.5062, 0.4899, 0.5031, 0.5061, 0.4949, 0.5124, 0.5204, 0.4592, 0.5204, 0.4904, 0.5044, 0.4912, 0.5048, 0.4592, 0.5204, 0.4904, 0.5204, 0.5169, 0.5052, 0.5127, 0.5044, 0.4912, 0.5048, 0.4592, 0.5044, 0.4912, 0.4936, 0.4896, 0.4916, 0.4592, 0.5044, 0.4912, 0.5052, 0.5127, 0.4968, 0.5063, 0.4936, 0.4896, 0.4796, 0.5408, 0.4796, 0.5408, 0.4952, 0.5408, 0.4952, 0.5408, 0.4952, 0.5346, 0.4952, 0.5346, 0.5084, 0.5169, 0.5084, 0.5169, 0.5084, 0.5169, 0.5084, 0.5169, 0.5173, 0.4904, 0.5173, 0.4904, 0.5204, 0.4904, 0.5204, 0.4904, 0.5204, 0.4592, 0.5204, 0.4592, 0.4801, 0.4603, 0.4801, 0.4603, 0.4953, 0.4603, 0.4953, 0.4603, 0.4953, 0.4663, 0.4953, 0.4663, 0.5082, 0.4836, 0.5082, 0.4836, 0.5082, 0.4836, 0.5082, 0.4836, 0.5168, 0.5093, 0.5168, 0.5093, 0.5048, 0.4592, 0.5048, 0.4592, 0.5204, 0.4592, 0.5204, 0.4592, 0.4796, 0.5408, 0.4796, 0.5408, 0.4796, 0.5096, 0.4796, 0.5096, 0.5047, 0.5337, 0.5047, 0.5337, 0.4918, 0.5164, 0.4918, 0.5164, 0.4918, 0.5164, 0.4918, 0.5164, 0.4832, 0.4907, 0.4832, 0.4907, 0.4801, 0.4907, 0.4801, 0.4907, 0.4801, 0.4603, 0.4801, 0.4603, 0.4801, 0.4603, 0.4801, 0.4603, 0.4801, 0.4603, 0.4801, 0.4603])
me_cube_010.materials.append(mat_concrete_squareplate)
me_cube_010.update()
me_cube_012 = bpy.data.meshes.new('Cube.012')
me_cube_012.from_pydata([(-1.25, 1.25, -1.25), (1.25, 1.25, -1.25), (-1.25, -1.25, -1.25), (-1.25, 1.25, 1.25), (1.25, -1.06, -0.2933), (1.25, -0.5178, 0.5178), (1.25, 0.2933, 1.06), (-0.2933, -1.25, 1.06), (0.5178, -1.25, 0.5178), (1.06, -1.25, -0.2933), (-0.2933, -1.06, 1.25), (0.5178, -0.5178, 1.25), (1.06, 0.2933, 1.25), (-0.3166, -1.191, 1.072), (-0.3166, -1.072, 1.191), (-1.25, -1.25, 1.25), (-0.3646, -1.084, 1.084), (0.4294, -0.6939, 0.8971), (0.4294, -0.8971, 0.6939), (0.5241, -0.6588, 0.7655), (0.4093, -0.7703, 0.7703), (0.5241, -0.7655, 0.6588), (1.072, 0.3166, 1.191), (1.191, 0.3166, 1.072), (1.25, 1.25, 1.25), (1.084, 0.3646, 1.084), (0.8971, -0.4294, 0.6939), (0.6939, -0.4294, 0.8971), (0.7655, -0.5241, 0.6588), (0.7703, -0.4093, 0.7703), (0.6588, -0.5241, 0.7655), (0.6089, -0.6089, 0.6089), (0.6939, -0.8971, 0.4294), (0.8971, -0.6939, 0.4294), (0.6588, -0.7655, 0.5241), (0.7703, -0.7703, 0.4093), (0.7655, -0.6588, 0.5241), (1.191, -1.072, -0.3166), (1.072, -1.191, -0.3166), (1.25, -1.25, -1.25), (1.084, -1.084, -0.3646)], [], [(2, 15, 3, 0), (0, 3, 24, 1), (24, 3, 15, 10, 11, 12), (0, 1, 39, 2), (39, 9, 8, 7, 15, 2), (1, 24, 6, 5, 4, 39), (17, 27, 11), (15, 7, 13), (33, 5, 26), (6, 24, 23), (5, 33, 37, 4), (36, 31, 35), (22, 12, 11, 27), (8, 32, 18), (32, 8, 9, 38), (9, 39, 38), (24, 12, 22), (17, 11, 10, 14), (8, 18, 13, 7), (6, 23, 26, 5), (39, 4, 37), (13, 16, 15), (16, 14, 15), (31, 19, 20), (17, 20, 19), (18, 21, 20), (22, 25, 24), (25, 23, 24), (31, 28, 29), (26, 29, 28), (27, 30, 29), (31, 34, 35), (32, 35, 34), (33, 36, 35), (37, 40, 39), (40, 38, 39), (31, 30, 19), (19, 30, 27, 17), (18, 32, 34, 21), (21, 34, 31), (31, 36, 28), (28, 36, 33, 26), (32, 38, 40, 35), (35, 40, 37, 33), (22, 27, 29, 25), (25, 29, 26, 23), (17, 14, 16, 20), (20, 16, 13, 18), (10, 15, 14), (30, 31, 29), (21, 31, 20)])
me_cube_012.polygons.foreach_set('use_smooth', [True] * 51)
_k = set([(15, 16), (16, 20), (20, 31), (24, 25), (25, 29), (29, 31), (31, 35), (35, 40), (39, 40)])
me_cube_012.attributes.new('sharp_edge', 'BOOLEAN', 'EDGE').data.foreach_set('value', [ (min(e.vertices), max(e.vertices)) in _k for e in me_cube_012.edges])
_uv = me_cube_012.uv_layers.new(name='UVMap')
_uv.uv.foreach_set('vector', [0.4756, 0.4698, 0.4756, 0.5478, 0.5146, 0.5478, 0.5146, 0.4698, 0.4756, 0.4698, 0.4756, 0.5478, 0.5146, 0.5478, 0.5146, 0.4698, 0.5146, 0.5478, 0.4756, 0.5478, 0.4756, 0.4698, 0.4905, 0.4757, 0.5032, 0.4926, 0.5116, 0.518, 0.4756, 0.5478, 0.5146, 0.5478, 0.5146, 0.4698, 0.4756, 0.4698, 0.5146, 0.4698, 0.5116, 0.4996, 0.5032, 0.525, 0.4905, 0.5419, 0.4756, 0.5478, 0.4756, 0.4698, 0.5146, 0.4698, 0.5146, 0.5478, 0.4997, 0.5419, 0.487, 0.525, 0.4785, 0.4996, 0.4756, 0.4698, 0.503, 0.5369, 0.5075, 0.5369, 0.5045, 0.5491, 0.4739, 0.4684, 0.4905, 0.4684, 0.4901, 0.4705, 0.5092, 0.4839, 0.5153, 0.49, 0.5092, 0.4931, 0.5153, 0.5181, 0.5153, 0.5512, 0.5142, 0.5189, 0.5152, 0.5272, 0.5092, 0.5242, 0.5142, 0.4988, 0.5152, 0.4996, 0.5069, 0.5274, 0.5043, 0.5303, 0.507, 0.5235, 0.5001, 0.5469, 0.4997, 0.549, 0.4859, 0.549, 0.4874, 0.5369, 0.5045, 0.4684, 0.5076, 0.4807, 0.503, 0.4807, 0.481, 0.5242, 0.475, 0.5272, 0.475, 0.4996, 0.476, 0.4988, 0.475, 0.4996, 0.475, 0.4671, 0.476, 0.4988, 0.516, 0.549, 0.4997, 0.549, 0.5001, 0.5469, 0.503, 0.5369, 0.5045, 0.5491, 0.4905, 0.5491, 0.4901, 0.5471, 0.5045, 0.4684, 0.503, 0.4807, 0.4901, 0.4705, 0.4905, 0.4684, 0.5153, 0.5181, 0.5142, 0.5189, 0.5092, 0.4931, 0.5153, 0.49, 0.5152, 0.467, 0.5152, 0.4996, 0.5142, 0.4988, 0.4901, 0.4705, 0.4892, 0.4742, 0.4739, 0.4684, 0.4892, 0.5434, 0.4901, 0.5471, 0.4739, 0.5491, 0.5061, 0.5269, 0.5046, 0.5324, 0.5026, 0.5325, 0.503, 0.5369, 0.5026, 0.5325, 0.5046, 0.5324, 0.503, 0.4807, 0.5046, 0.4852, 0.5026, 0.4851, 0.5001, 0.5469, 0.5009, 0.5433, 0.516, 0.549, 0.5124, 0.5205, 0.5142, 0.5189, 0.5153, 0.5512, 0.5042, 0.4868, 0.5069, 0.4898, 0.507, 0.4937, 0.5092, 0.4931, 0.507, 0.4937, 0.5069, 0.4898, 0.4874, 0.5369, 0.4858, 0.5324, 0.4877, 0.5326, 0.4859, 0.5303, 0.4833, 0.5274, 0.4832, 0.5235, 0.481, 0.5242, 0.4832, 0.5235, 0.4833, 0.5274, 0.5092, 0.5242, 0.5069, 0.5274, 0.507, 0.5235, 0.5142, 0.4988, 0.5123, 0.4971, 0.5152, 0.467, 0.4779, 0.4972, 0.476, 0.4988, 0.475, 0.4671, 0.4843, 0.5271, 0.4858, 0.5324, 0.4835, 0.5324, 0.5046, 0.5324, 0.5069, 0.5324, 0.5075, 0.5369, 0.503, 0.5369, 0.503, 0.4807, 0.5076, 0.4807, 0.507, 0.4852, 0.5046, 0.4852, 0.5046, 0.4852, 0.507, 0.4852, 0.5061, 0.4907, 0.5043, 0.5303, 0.5069, 0.5274, 0.5069, 0.532, 0.5069, 0.4898, 0.5069, 0.4851, 0.5092, 0.4839, 0.5092, 0.4931, 0.481, 0.5242, 0.476, 0.4988, 0.4779, 0.4972, 0.4832, 0.5235, 0.507, 0.5235, 0.5123, 0.4971, 0.5142, 0.4988, 0.5092, 0.5242, 0.5001, 0.5469, 0.4874, 0.5369, 0.4877, 0.5326, 0.5009, 0.5433, 0.5124, 0.5205, 0.507, 0.4937, 0.5092, 0.4931, 0.5142, 0.5189, 0.503, 0.5369, 0.4901, 0.5471, 0.4892, 0.5434, 0.5026, 0.5325, 0.5026, 0.4851, 0.4892, 0.4742, 0.4901, 0.4705, 0.503, 0.4807, 0.4905, 0.5491, 0.4739, 0.5491, 0.4901, 0.5471, 0.4858, 0.5324, 0.4843, 0.5271, 0.4877, 0.5326, 0.5046, 0.4852, 0.5061, 0.4907, 0.5026, 0.4851])
me_cube_012.materials.append(mat_concrete_squareplate)
me_cube_012.update()
me_cube_011 = bpy.data.meshes.new('Cube.011')
me_cube_011.from_pydata([(-1.25, -1.25, -1.25), (-1.25, 1.25, -1.25), (-1.25, 1.25, 1.25), (1.25, -1.25, -1.25), (1.25, 1.25, -1.25), (1.25, 1.25, 1.25), (-1.25, -1.25, -1.25), (-1.25, 1.25, 1.25), (-1.25, -1.06, -0.2933), (-1.25, -0.5178, 0.5178), (-1.25, 0.2933, 1.06), (1.25, 1.25, 1.25), (1.25, -1.25, -1.25), (1.25, 0.2933, 1.06), (1.25, -0.5178, 0.5178), (1.25, -1.06, -0.2933)], [], [(5, 2, 7, 11), (1, 2, 5, 4), (0, 6, 8, 9, 10, 7, 2, 1), (1, 4, 3, 0), (4, 5, 11, 13, 14, 15, 12, 3), (11, 7, 10, 13), (13, 10, 9, 14), (14, 9, 8, 15), (15, 8, 6, 12), (3, 12, 6, 0)])
me_cube_011.polygons.foreach_set('use_smooth', [True] * 10)
_uv = me_cube_011.uv_layers.new(name='UVMap')
_uv.uv.foreach_set('vector', [0.5198, 0.5396, 0.4802, 0.5396, 0.4802, 0.5396, 0.5198, 0.5396, 0.4802, 0.4604, 0.4802, 0.5396, 0.5198, 0.5396, 0.5198, 0.4604, 0.4802, 0.4604, 0.4802, 0.4604, 0.4832, 0.4907, 0.4918, 0.5164, 0.5046, 0.5336, 0.5198, 0.5396, 0.5198, 0.5396, 0.5198, 0.4604, 0.4802, 0.5396, 0.5198, 0.5396, 0.5198, 0.4604, 0.4802, 0.4604, 0.5198, 0.4604, 0.5198, 0.5396, 0.5198, 0.5396, 0.5046, 0.5336, 0.4918, 0.5164, 0.4832, 0.4907, 0.4802, 0.4604, 0.4802, 0.4604, 0.5198, 0.5396, 0.4802, 0.5396, 0.4802, 0.5093, 0.5198, 0.5093, 0.5198, 0.5093, 0.4802, 0.5093, 0.4802, 0.4836, 0.5198, 0.4836, 0.5198, 0.5164, 0.4802, 0.5164, 0.4802, 0.4907, 0.5198, 0.4907, 0.5198, 0.4907, 0.4802, 0.4907, 0.4802, 0.4604, 0.5198, 0.4604, 0.5198, 0.4604, 0.5198, 0.4604, 0.4802, 0.4604, 0.4802, 0.4604])
me_cube_011.materials.append(mat_concrete_squareplate)
me_cube_011.update()
me_cube_001 = bpy.data.meshes.new('Cube.001')
me_cube_001.from_pydata([(1.25, -1.25, -1.25), (1.25, 1.25, 1.25), (-1.25, -1.25, -1.25), (-1.25, 1.25, 1.25), (1.25, 1.25, -1.25), (-1.25, 1.25, -1.25)], [], [(0, 1, 3, 2), (2, 3, 5), (5, 3, 1, 4), (4, 1, 0), (2, 5, 4, 0)])
_uv = me_cube_001.uv_layers.new(name='UVMap')
_uv.uv.foreach_set('vector', [0.5205, 0.459, 0.5205, 0.541, 0.4795, 0.541, 0.4795, 0.459, 0.4806, 0.4613, 0.5194, 0.5387, 0.5194, 0.4613, 0.4795, 0.459, 0.4795, 0.541, 0.5205, 0.541, 0.5205, 0.459, 0.5205, 0.459, 0.5205, 0.541, 0.4795, 0.459, 0.4795, 0.459, 0.4795, 0.541, 0.5205, 0.541, 0.5205, 0.459])
me_cube_001.materials.append(mat_concrete_squareplate)
me_cube_001.update()
me_cube_006 = bpy.data.meshes.new('Cube.006')
me_cube_006.from_pydata([(-1.25, -1.25, -1.25), (-1.25, -1.25, 0.0), (-1.25, 1.25, -1.25), (-1.25, 1.25, 1.25), (1.25, -1.25, -1.25), (1.25, -1.25, 0.0), (1.25, 1.25, -1.25), (1.25, 1.25, 1.25)], [], [(0, 1, 3, 2), (2, 3, 7, 6), (6, 7, 5, 4), (4, 5, 1, 0), (2, 6, 4, 0), (7, 3, 1, 5)])
_uv = me_cube_006.uv_layers.new(name='UVMap')
_uv.uv.foreach_set('vector', [0.4805, 0.461, 0.4805, 0.5, 0.5195, 0.539, 0.5195, 0.461, 0.4801, 0.4601, 0.4801, 0.5399, 0.5199, 0.5399, 0.5199, 0.4601, 0.5199, 0.4601, 0.5199, 0.5399, 0.4801, 0.5, 0.4801, 0.4601, 0.5195, 0.461, 0.5195, 0.5, 0.4805, 0.5, 0.4805, 0.461, 0.4805, 0.539, 0.5195, 0.539, 0.5195, 0.461, 0.4805, 0.461, 0.5199, 0.5399, 0.4801, 0.5399, 0.4801, 0.4601, 0.5199, 0.4601])
me_cube_006.materials.append(mat_concrete_squareplate)
me_cube_006.update()
me_cube_007 = bpy.data.meshes.new('Cube.007')
me_cube_007.from_pydata([(-1.25, -1.25, -1.25), (-1.25, 1.25, -1.25), (-1.25, 1.25, 0.0), (1.25, -1.25, -1.25), (1.25, 1.25, -1.25), (1.25, 1.25, 0.0)], [], [(0, 2, 1), (1, 2, 5, 4), (4, 5, 3), (1, 4, 3, 0), (5, 2, 0, 3)])
_uv = me_cube_007.uv_layers.new(name='UVMap')
_uv.uv.foreach_set('vector', [0.4805, 0.4805, 0.5195, 0.5195, 0.5195, 0.4805, 0.4805, 0.4805, 0.4805, 0.5195, 0.5195, 0.5195, 0.5195, 0.4805, 0.5195, 0.4805, 0.5195, 0.5195, 0.4805, 0.4805, 0.4799, 0.5402, 0.5201, 0.5402, 0.5201, 0.4598, 0.4799, 0.4598, 0.5201, 0.5402, 0.4799, 0.5402, 0.4799, 0.4598, 0.5201, 0.4598])
me_cube_007.materials.append(mat_concrete_squareplate)
me_cube_007.update()
me_cube_028 = bpy.data.meshes.new('Cube.028')
me_cube_028.from_pydata([(-1.25, -1.25, -1.25), (-1.25, -1.25, 0.0), (-1.25, 1.25, -1.25), (-1.25, 1.25, 1.25), (1.25, -1.25, -1.25), (1.25, 1.25, -1.25), (1.25, 1.25, 0.0)], [], [(0, 1, 3, 2), (2, 3, 6, 5), (5, 6, 4), (4, 1, 0), (2, 5, 4, 0), (6, 3, 1, 4)])
_uv = me_cube_028.uv_layers.new(name='UVMap')
_uv.uv.foreach_set('vector', [0.4805, 0.4609, 0.4805, 0.5, 0.5195, 0.5391, 0.5195, 0.4609, 0.4805, 0.4609, 0.4805, 0.5391, 0.5195, 0.5, 0.5195, 0.4609, 0.5195, 0.4609, 0.5195, 0.5, 0.4805, 0.4609, 0.5195, 0.4609, 0.4805, 0.5, 0.4805, 0.4609, 0.4805, 0.5391, 0.5195, 0.5391, 0.5195, 0.4609, 0.4805, 0.4609, 0.5216, 0.5432, 0.4784, 0.5432, 0.4784, 0.4568, 0.5216, 0.4568])
me_cube_028.materials.append(mat_concrete_squareplate)
me_cube_028.update()
me_cube_027 = bpy.data.meshes.new('Cube.027')
me_cube_027.from_pydata([(-1.25, -1.25, -1.25), (-1.25, 1.25, -1.25), (-1.25, 1.25, 1.25), (1.25, -1.25, -1.25), (1.25, 1.25, 1.25), (1.25, 1.25, -1.25), (1.25, -1.25, 0.0), (-1.25, -1.25, 1.25)], [], [(0, 7, 2, 1), (1, 2, 4, 5), (6, 4, 7), (1, 5, 3, 0), (4, 2, 7), (3, 6, 7, 0), (5, 4, 6, 3)])
_uv = me_cube_027.uv_layers.new(name='UVMap')
_uv.uv.foreach_set('vector', [0.4805, 0.461, 0.4805, 0.539, 0.5195, 0.539, 0.5195, 0.461, 0.4801, 0.4602, 0.4801, 0.5398, 0.5199, 0.5398, 0.5199, 0.4602, 0.5199, 0.4602, 0.5199, 0.5398, 0.4801, 0.4602, 0.4805, 0.539, 0.5195, 0.539, 0.5195, 0.461, 0.4805, 0.461, 0.5199, 0.5398, 0.4801, 0.5398, 0.4801, 0.4602, 0.5195, 0.461, 0.5195, 0.5, 0.4805, 0.539, 0.4805, 0.461, 0.5199, 0.4602, 0.5199, 0.5398, 0.4801, 0.5, 0.4801, 0.4602])
me_cube_027.materials.append(mat_concrete_squareplate)
me_cube_027.update()
me_cube_022 = bpy.data.meshes.new('Cube.022')
me_cube_022.from_pydata([(-1.25, -1.25, -1.25), (-1.25, 1.25, -1.25), (1.25, 1.25, -1.25), (-1.25, 1.25, 0.0)], [], [(0, 3, 1), (1, 3, 2), (2, 3, 0), (1, 2, 0)])
_uv = me_cube_022.uv_layers.new(name='UVMap')
_uv.uv.foreach_set('vector', [0.4805, 0.4805, 0.5195, 0.5195, 0.5195, 0.4805, 0.4805, 0.4805, 0.4805, 0.5195, 0.5195, 0.4805, 0.5205, 0.5411, 0.4795, 0.5411, 0.4795, 0.4589, 0.4795, 0.5411, 0.5205, 0.5411, 0.4795, 0.4589])
me_cube_022.materials.append(mat_concrete_squareplate)
me_cube_022.update()
me_cube_031 = bpy.data.meshes.new('Cube.031')
me_cube_031.from_pydata([(-1.25, -1.25, -1.25), (-1.25, 1.25, -1.25), (-1.25, 1.25, 1.25), (1.25, -1.25, -1.25), (1.25, 1.25, -1.25), (1.25, 1.25, 0.0)], [], [(0, 2, 1), (1, 2, 5, 4), (4, 5, 3), (1, 4, 3, 0), (2, 0, 3), (5, 2, 3)])
_uv = me_cube_031.uv_layers.new(name='UVMap')
_uv.uv.foreach_set('vector', [0.4806, 0.4611, 0.5194, 0.5389, 0.5194, 0.4611, 0.4806, 0.4611, 0.4806, 0.5389, 0.5194, 0.5, 0.5194, 0.4611, 0.5194, 0.4611, 0.5194, 0.5, 0.4806, 0.4611, 0.4791, 0.5419, 0.5209, 0.5419, 0.5209, 0.4581, 0.4791, 0.4581, 0.4791, 0.5419, 0.4791, 0.4581, 0.5209, 0.4581, 0.5209, 0.5419, 0.4791, 0.5419, 0.5209, 0.4581])
me_cube_031.materials.append(mat_concrete_squareplate)
me_cube_031.update()
me_cube_030 = bpy.data.meshes.new('Cube.030')
me_cube_030.from_pydata([(-1.25, -1.25, -1.25), (-1.25, -1.25, 0.0), (-1.25, 1.25, -1.25), (-1.25, 1.25, 1.25), (1.25, -1.25, -1.25), (1.25, 1.25, -1.25), (1.25, 1.25, 1.25)], [], [(0, 1, 3, 2), (2, 3, 6, 5), (5, 6, 4), (4, 1, 0), (2, 5, 4, 0), (6, 3, 1), (4, 6, 1)])
_uv = me_cube_030.uv_layers.new(name='UVMap')
_uv.uv.foreach_set('vector', [0.4806, 0.4612, 0.4806, 0.5, 0.5194, 0.5388, 0.5194, 0.4612, 0.4794, 0.4588, 0.4794, 0.5412, 0.5206, 0.5412, 0.5206, 0.4588, 0.5206, 0.4588, 0.5206, 0.5412, 0.4794, 0.4588, 0.5194, 0.4612, 0.4806, 0.5, 0.4806, 0.4612, 0.4806, 0.5388, 0.5194, 0.5388, 0.5194, 0.4612, 0.4806, 0.4612, 0.5206, 0.5412, 0.4794, 0.5412, 0.4794, 0.4588, 0.5206, 0.4588, 0.5206, 0.5412, 0.4794, 0.4588])
me_cube_030.materials.append(mat_concrete_squareplate)
me_cube_030.update()
me_cube_033 = bpy.data.meshes.new('Cube.033')
me_cube_033.from_pydata([(1.25, -1.25, -1.25), (1.25, -1.25, 0.0), (1.25, 1.25, -1.25), (1.25, 1.25, 1.25), (-1.25, -1.25, -1.25), (-1.25, 1.25, -1.25), (-1.25, 1.25, 1.25)], [], [(0, 2, 3, 1), (2, 5, 6, 3), (5, 4, 6), (4, 0, 1), (2, 0, 4, 5), (6, 1, 3), (4, 1, 6)])
_uv = me_cube_033.uv_layers.new(name='UVMap')
_uv.uv.foreach_set('vector', [0.4795, 0.459, 0.5205, 0.459, 0.5205, 0.541, 0.4795, 0.5, 0.5205, 0.459, 0.4795, 0.459, 0.4795, 0.541, 0.5205, 0.541, 0.5194, 0.4612, 0.4806, 0.4612, 0.5194, 0.5388, 0.4806, 0.4612, 0.5194, 0.4612, 0.5194, 0.5, 0.5194, 0.5388, 0.5194, 0.4612, 0.4806, 0.4612, 0.4806, 0.5388, 0.4795, 0.541, 0.5205, 0.459, 0.5205, 0.541, 0.4795, 0.459, 0.5205, 0.459, 0.4795, 0.541])
me_cube_033.materials.append(mat_concrete_squareplate)
me_cube_033.update()
me_cube_034 = bpy.data.meshes.new('Cube.034')
me_cube_034.from_pydata([(1.25, -1.25, -1.25), (1.25, 1.25, -1.25), (1.25, 1.25, 1.25), (-1.25, -1.25, -1.25), (-1.25, 1.25, -1.25), (-1.25, 1.25, 0.0)], [], [(0, 1, 2), (1, 4, 5, 2), (4, 3, 5), (1, 0, 3, 4), (2, 3, 0), (5, 3, 2)])
_uv = me_cube_034.uv_layers.new(name='UVMap')
_uv.uv.foreach_set('vector', [0.4806, 0.4611, 0.5194, 0.4611, 0.5194, 0.5389, 0.5194, 0.4611, 0.4806, 0.4611, 0.4806, 0.5, 0.5194, 0.5389, 0.5194, 0.4603, 0.4806, 0.4603, 0.5194, 0.4991, 0.5209, 0.5419, 0.5209, 0.4581, 0.4791, 0.4581, 0.4791, 0.5419, 0.5209, 0.5419, 0.4791, 0.4581, 0.5209, 0.4581, 0.4791, 0.5419, 0.4791, 0.4581, 0.5209, 0.5419])
me_cube_034.materials.append(mat_concrete_squareplate)
me_cube_034.update()
me_cube_032 = bpy.data.meshes.new('Cube.032')
me_cube_032.from_pydata([(-1.25, -1.25, -1.25), (-1.25, 1.25, -1.25), (-1.25, 1.25, 0.0), (1.25, 0.0, -1.25), (1.25, 1.25, -1.25), (1.25, 1.25, 0.0)], [], [(0, 2, 1), (1, 2, 5, 4), (4, 5, 3), (1, 4, 3, 0), (5, 2, 0), (3, 5, 0)])
_uv = me_cube_032.uv_layers.new(name='UVMap')
_uv.uv.foreach_set('vector', [0.4806, 0.4806, 0.5194, 0.5194, 0.5194, 0.4806, 0.4806, 0.4806, 0.4806, 0.5194, 0.5194, 0.5194, 0.5194, 0.4806, 0.5194, 0.4806, 0.5194, 0.5194, 0.5, 0.4806, 0.4794, 0.5412, 0.5206, 0.5412, 0.5206, 0.5, 0.4794, 0.4588, 0.5206, 0.5412, 0.4794, 0.5412, 0.4794, 0.4588, 0.5206, 0.5, 0.5206, 0.5412, 0.4794, 0.4588])
me_cube_032.materials.append(mat_concrete_squareplate)
me_cube_032.update()
me_cube_035 = bpy.data.meshes.new('Cube.035')
me_cube_035.from_pydata([(1.25, -1.25, -1.25), (1.25, 1.25, -1.25), (1.25, 1.25, 0.0), (-1.25, 0.0, -1.25), (-1.25, 1.25, -1.25), (-1.25, 1.25, 0.0)], [], [(0, 1, 2), (1, 4, 5, 2), (4, 3, 5), (1, 0, 3, 4), (5, 0, 2), (3, 0, 5)])
_uv = me_cube_035.uv_layers.new(name='UVMap')
_uv.uv.foreach_set('vector', [0.4806, 0.4806, 0.5194, 0.4806, 0.5194, 0.5194, 0.5194, 0.4806, 0.4806, 0.4806, 0.4806, 0.5194, 0.5194, 0.5194, 0.5198, 0.4806, 0.5004, 0.4806, 0.5198, 0.5194, 0.5206, 0.5412, 0.5206, 0.4588, 0.4794, 0.5, 0.4794, 0.5412, 0.4794, 0.5412, 0.5206, 0.4588, 0.5206, 0.5412, 0.4794, 0.5, 0.5206, 0.4588, 0.4794, 0.5412])
me_cube_035.materials.append(mat_concrete_squareplate)
me_cube_035.update()
me_cube_025 = bpy.data.meshes.new('Cube.025')
me_cube_025.from_pydata([(-1.25, -1.25, 0.0), (-1.25, 1.25, 0.0), (1.25, 1.25, 0.0), (-1.25, 1.25, 1.25), (1.25, -1.25, 0.0), (-1.25, 1.25, -1.25), (-1.25, -1.25, -1.25), (1.25, -1.25, -1.25), (1.25, 1.25, -1.25)], [], [(0, 3, 1), (1, 3, 2), (3, 0, 4), (4, 0, 6, 7), (2, 3, 4), (5, 8, 7, 6), (2, 4, 7, 8), (0, 1, 5, 6), (1, 2, 8, 5)])
_uv = me_cube_025.uv_layers.new(name='UVMap')
_uv.uv.foreach_set('vector', [0.4805, 0.5, 0.5195, 0.5391, 0.5195, 0.5, 0.4805, 0.5, 0.4805, 0.5391, 0.5195, 0.5, 0.4793, 0.5413, 0.4793, 0.4587, 0.5207, 0.4587, 0.5195, 0.5, 0.4805, 0.5, 0.4805, 0.4609, 0.5195, 0.4609, 0.5207, 0.5413, 0.4793, 0.5413, 0.5207, 0.4587, 0.4805, 0.5391, 0.5195, 0.5391, 0.5195, 0.4609, 0.4805, 0.4609, 0.5195, 0.5, 0.4805, 0.5, 0.4805, 0.4609, 0.5195, 0.4609, 0.4805, 0.5, 0.5195, 0.5, 0.5195, 0.4609, 0.4805, 0.4609, 0.4805, 0.5, 0.5195, 0.5, 0.5195, 0.4609, 0.4805, 0.4609])
me_cube_025.materials.append(mat_concrete_squareplate)
me_cube_025.update()
me_cube_024 = bpy.data.meshes.new('Cube.024')
me_cube_024.from_pydata([(-1.25, -1.25, -1.25), (-1.25, 1.25, -1.25), (1.25, 1.25, -1.25), (-1.25, 1.25, 0.0), (1.25, -1.25, -1.25)], [], [(0, 3, 1), (1, 3, 2), (3, 0, 4), (1, 2, 4, 0), (2, 3, 4)])
_uv = me_cube_024.uv_layers.new(name='UVMap')
_uv.uv.foreach_set('vector', [0.4805, 0.4805, 0.5195, 0.5195, 0.5195, 0.4805, 0.4805, 0.4805, 0.4805, 0.5195, 0.5195, 0.4805, 0.4799, 0.5402, 0.4799, 0.4598, 0.5201, 0.4598, 0.4799, 0.5402, 0.5201, 0.5402, 0.5201, 0.4598, 0.4799, 0.4598, 0.5201, 0.5402, 0.4799, 0.5402, 0.5201, 0.4598])
me_cube_024.materials.append(mat_concrete_squareplate)
me_cube_024.update()
me_cube_026 = bpy.data.meshes.new('Cube.026')
me_cube_026.from_pydata([(-1.25, -1.25, -1.25), (-1.25, -1.25, 0.0), (-1.25, 1.25, -1.25), (1.25, -1.25, -1.25), (-1.25, 1.25, 0.0), (1.25, 1.25, -1.25), (1.25, 1.25, 0.0)], [], [(0, 1, 4, 2), (2, 4, 6, 5), (6, 4, 3), (3, 4, 1), (2, 5, 3, 0), (0, 3, 1), (5, 6, 3)])
_uv = me_cube_026.uv_layers.new(name='UVMap')
_uv.uv.foreach_set('vector', [0.4805, 0.4805, 0.4805, 0.5195, 0.5195, 0.5195, 0.5195, 0.4805, 0.4805, 0.4805, 0.4805, 0.5195, 0.5195, 0.5195, 0.5195, 0.4805, 0.5207, 0.5413, 0.4793, 0.5413, 0.5207, 0.4587, 0.5207, 0.4587, 0.4793, 0.5413, 0.4793, 0.4587, 0.4805, 0.5391, 0.5195, 0.5391, 0.5195, 0.4609, 0.4805, 0.4609, 0.4805, 0.4805, 0.5195, 0.4805, 0.4805, 0.5195, 0.5195, 0.4805, 0.5195, 0.5195, 0.4805, 0.4805])
me_cube_026.materials.append(mat_concrete_squareplate)
me_cube_026.update()

# ---- objects
ob_aqd_lg_conc_block = bpy.data.objects.new('AQD_LG_Conc_Block', me_cube)
ob_aqd_lg_conc_corner = bpy.data.objects.new('AQD_LG_Conc_Corner', me_cube_002)
ob_aqd_lg_conc_corner2base = bpy.data.objects.new('AQD_LG_Conc_Corner2Base', me_cube_016)
ob_aqd_lg_conc_corner2tip = bpy.data.objects.new('AQD_LG_Conc_Corner2Tip', me_cube_017)
ob_aqd_lg_conc_cornerinv = bpy.data.objects.new('AQD_LG_Conc_CornerInv', me_cube_003)
ob_aqd_lg_conc_cornersquare = bpy.data.objects.new('AQD_LG_Conc_CornerSquare', me_cube_004)
ob_aqd_lg_conc_cornersquareinverted = bpy.data.objects.new('AQD_LG_Conc_CornerSquareInverted', me_cube_005)
ob_aqd_lg_conc_halfarmorblock = bpy.data.objects.new('AQD_LG_Conc_HalfArmorBlock', me_cube_008)
ob_aqd_lg_conc_halfcorner = bpy.data.objects.new('AQD_LG_Conc_HalfCorner', me_cube_014)
ob_aqd_lg_conc_halfslopearmorblock = bpy.data.objects.new('AQD_LG_Conc_HalfSlopeArmorBlock', me_cube_009)
ob_aqd_lg_conc_halfslopecorner = bpy.data.objects.new('AQD_LG_Conc_HalfSlopeCorner', me_cube_013)
ob_aqd_lg_conc_halfslopecornerinverted = bpy.data.objects.new('AQD_LG_Conc_HalfSlopeCornerInverted', me_cube_020)
ob_aqd_lg_conc_halfslopedcorner = bpy.data.objects.new('AQD_LG_Conc_HalfSlopedCorner', me_cube_015)
ob_aqd_lg_conc_halfslopedcornerbase = bpy.data.objects.new('AQD_LG_Conc_HalfSlopedCornerBase', me_cube_029)
ob_aqd_lg_conc_halfslopeinverted = bpy.data.objects.new('AQD_LG_Conc_HalfSlopeInverted', me_cube_021)
ob_aqd_lg_conc_invcorner2base = bpy.data.objects.new('AQD_LG_Conc_InvCorner2Base', me_cube_018)
ob_aqd_lg_conc_invcorner2tip = bpy.data.objects.new('AQD_LG_Conc_InvCorner2Tip', me_cube_019)
ob_aqd_lg_conc_raisedslopedcorner = bpy.data.objects.new('AQD_LG_Conc_RaisedSlopedCorner', me_cube_023)
ob_aqd_lg_conc_roundcorner = bpy.data.objects.new('AQD_LG_Conc_RoundCorner', me_cube_010)
ob_aqd_lg_conc_roundcornerinv = bpy.data.objects.new('AQD_LG_Conc_RoundCornerInv', me_cube_012)
ob_aqd_lg_conc_roundslope = bpy.data.objects.new('AQD_LG_Conc_RoundSlope', me_cube_011)
ob_aqd_lg_conc_slope = bpy.data.objects.new('AQD_LG_Conc_Slope', me_cube_001)
ob_aqd_lg_conc_slope2base = bpy.data.objects.new('AQD_LG_Conc_Slope2Base', me_cube_006)
ob_aqd_lg_conc_slope2tip = bpy.data.objects.new('AQD_LG_Conc_Slope2Tip', me_cube_007)
ob_aqd_lg_conc_slopedcorner = bpy.data.objects.new('AQD_LG_Conc_SlopedCorner', me_cube_028)
ob_aqd_lg_conc_slopedcornerbase = bpy.data.objects.new('AQD_LG_Conc_SlopedCornerBase', me_cube_027)
ob_aqd_lg_conc_slopedcornertip = bpy.data.objects.new('AQD_LG_Conc_SlopedCornerTip', me_cube_022)
ob_aqd_lg_conc_slopetransition = bpy.data.objects.new('AQD_LG_Conc_SlopeTransition', me_cube_031)
ob_aqd_lg_conc_slopetransitionbase = bpy.data.objects.new('AQD_LG_Conc_SlopeTransitionBase', me_cube_030)
ob_aqd_lg_conc_slopetransitionbasemirrored = bpy.data.objects.new('AQD_LG_Conc_SlopeTransitionBaseMirrored', me_cube_033)
ob_aqd_lg_conc_slopetransitionmirrored = bpy.data.objects.new('AQD_LG_Conc_SlopeTransitionMirrored', me_cube_034)
ob_aqd_lg_conc_slopetransitiontip = bpy.data.objects.new('AQD_LG_Conc_SlopeTransitionTip', me_cube_032)
ob_aqd_lg_conc_slopetransitiontipmirrored = bpy.data.objects.new('AQD_LG_Conc_SlopeTransitionTipMirrored', me_cube_035)
ob_aqd_lg_conc_squareslopedcornerbase = bpy.data.objects.new('AQD_LG_Conc_SquareSlopedCornerBase', me_cube_025)
ob_aqd_lg_conc_squareslopedcornertip = bpy.data.objects.new('AQD_LG_Conc_SquareSlopedCornerTip', me_cube_024)
ob_aqd_lg_conc_squareslopedcornertipinv = bpy.data.objects.new('AQD_LG_Conc_SquareSlopedCornerTipInv', me_cube_026)

# ---- transforms, parenting, visibility, modifiers, constraints
ob_aqd_lg_conc_block.location = (0.0, -31.35, 0.0)
ob_aqd_lg_conc_corner.location = (7.5, -31.35, 0.0)
ob_aqd_lg_conc_corner2base.location = (0.0, -20.1, 0.0)
ob_aqd_lg_conc_corner2tip.location = (3.75, -20.1, 0.0)
ob_aqd_lg_conc_cornerinv.location = (11.25, -31.35, 0.0)
ob_aqd_lg_conc_cornersquare.location = (15.0, -31.35, 0.0)
ob_aqd_lg_conc_cornersquareinverted.location = (18.75, -31.35, 0.0)
ob_aqd_lg_conc_halfarmorblock.location = (7.5, -23.85, 0.0)
ob_aqd_lg_conc_halfcorner.location = (0.0, -23.85, 0.0)
ob_aqd_lg_conc_halfslopearmorblock.location = (11.25, -23.85, 0.0)
ob_aqd_lg_conc_halfslopecorner.location = (15.0, -23.85, 0.0)
ob_aqd_lg_conc_halfslopecornerinverted.location = (15.0, -20.1, 0.0)
ob_aqd_lg_conc_halfslopedcorner.location = (22.5, -23.85, 0.0)
ob_aqd_lg_conc_halfslopedcornerbase.location = (26.25, -16.35, 0.0)
ob_aqd_lg_conc_halfslopeinverted.location = (18.75, -20.1, 0.0)
ob_aqd_lg_conc_invcorner2base.location = (7.5, -20.1, 0.0)
ob_aqd_lg_conc_invcorner2tip.location = (11.25, -20.1, 0.0)
ob_aqd_lg_conc_raisedslopedcorner.location = (3.75, -16.35, 0.0)
ob_aqd_lg_conc_roundcorner.location = (3.75, -27.6, 0.0)
_m = ob_aqd_lg_conc_roundcorner.modifiers.new('Smooth by Angle', 'NODES')
_m.node_group = ng_smooth_by_angle
_m.use_pin_to_last = True
_m.show_group_selector = False
ob_aqd_lg_conc_roundcornerinv.location = (7.5, -27.6, 0.0)
_m = ob_aqd_lg_conc_roundcornerinv.modifiers.new('Smooth by Angle', 'NODES')
_m.node_group = ng_smooth_by_angle
_m.use_pin_to_last = True
_m.show_group_selector = False
ob_aqd_lg_conc_roundslope.location = (0.0, -27.6, 0.0)
_m = ob_aqd_lg_conc_roundslope.modifiers.new('Smooth by Angle', 'NODES')
_m.node_group = ng_smooth_by_angle
_m.use_pin_to_last = True
_m.show_group_selector = False
ob_aqd_lg_conc_slope.location = (3.75, -31.35, 0.0)
ob_aqd_lg_conc_slope2base.location = (0.0, -23.85, 0.0)
ob_aqd_lg_conc_slope2tip.location = (3.75, -23.85, 0.0)
ob_aqd_lg_conc_slopedcorner.location = (22.5, -16.35, 0.0)
ob_aqd_lg_conc_slopedcornerbase.location = (18.75, -16.35, 0.0)
ob_aqd_lg_conc_slopedcornertip.location = (0.0, -16.35, 0.0)
ob_aqd_lg_conc_slopetransition.location = (3.75, -12.6, 0.0)
ob_aqd_lg_conc_slopetransitionbase.location = (0.0, -12.6, 0.0)
ob_aqd_lg_conc_slopetransitionbasemirrored.location = (11.25, -12.6, 0.0)
ob_aqd_lg_conc_slopetransitionmirrored.location = (15.0, -12.6, 0.0)
ob_aqd_lg_conc_slopetransitiontip.location = (7.5, -12.6, 0.0)
ob_aqd_lg_conc_slopetransitiontipmirrored.location = (18.75, -12.6, 0.0)
ob_aqd_lg_conc_squareslopedcornerbase.location = (11.25, -16.35, 0.0)
ob_aqd_lg_conc_squareslopedcornertip.location = (7.5, -16.35, 0.0)
ob_aqd_lg_conc_squareslopedcornertipinv.location = (15.0, -16.35, 0.0)

# ---- collection membership
col_icons.objects.link(ob_aqd_lg_conc_block)
col_icons.objects.link(ob_aqd_lg_conc_corner)
col_icons.objects.link(ob_aqd_lg_conc_corner2base)
col_icons.objects.link(ob_aqd_lg_conc_corner2tip)
col_icons.objects.link(ob_aqd_lg_conc_cornerinv)
col_icons.objects.link(ob_aqd_lg_conc_cornersquare)
col_icons.objects.link(ob_aqd_lg_conc_cornersquareinverted)
col_icons.objects.link(ob_aqd_lg_conc_halfarmorblock)
col_icons.objects.link(ob_aqd_lg_conc_halfcorner)
col_icons.objects.link(ob_aqd_lg_conc_halfslopearmorblock)
col_icons.objects.link(ob_aqd_lg_conc_halfslopecorner)
col_icons.objects.link(ob_aqd_lg_conc_halfslopecornerinverted)
col_icons.objects.link(ob_aqd_lg_conc_halfslopedcorner)
col_icons.objects.link(ob_aqd_lg_conc_halfslopedcornerbase)
col_icons.objects.link(ob_aqd_lg_conc_halfslopeinverted)
col_icons.objects.link(ob_aqd_lg_conc_invcorner2base)
col_icons.objects.link(ob_aqd_lg_conc_invcorner2tip)
col_icons.objects.link(ob_aqd_lg_conc_raisedslopedcorner)
col_icons.objects.link(ob_aqd_lg_conc_roundcorner)
col_icons.objects.link(ob_aqd_lg_conc_roundcornerinv)
col_icons.objects.link(ob_aqd_lg_conc_roundslope)
col_icons.objects.link(ob_aqd_lg_conc_slope)
col_icons.objects.link(ob_aqd_lg_conc_slope2base)
col_icons.objects.link(ob_aqd_lg_conc_slope2tip)
col_icons.objects.link(ob_aqd_lg_conc_slopedcorner)
col_icons.objects.link(ob_aqd_lg_conc_slopedcornerbase)
col_icons.objects.link(ob_aqd_lg_conc_slopedcornertip)
col_icons.objects.link(ob_aqd_lg_conc_slopetransition)
col_icons.objects.link(ob_aqd_lg_conc_slopetransitionbase)
col_icons.objects.link(ob_aqd_lg_conc_slopetransitionbasemirrored)
col_icons.objects.link(ob_aqd_lg_conc_slopetransitionmirrored)
col_icons.objects.link(ob_aqd_lg_conc_slopetransitiontip)
col_icons.objects.link(ob_aqd_lg_conc_slopetransitiontipmirrored)
col_icons.objects.link(ob_aqd_lg_conc_squareslopedcornerbase)
col_icons.objects.link(ob_aqd_lg_conc_squareslopedcornertip)
col_icons.objects.link(ob_aqd_lg_conc_squareslopedcornertipinv)

# ---- scene / render settings (as saved in the file)
scene.frame_start = 1; scene.frame_end = 250; scene.frame_set(0)
scene.render.engine = 'BLENDER_EEVEE_NEXT'
scene.render.resolution_x = 128
scene.render.resolution_y = 128
scene.render.fps = 60
scene.render.film_transparent = True
scene.eevee.ray_tracing_options.trace_max_roughness = 0.0
scene.view_settings.view_transform = 'Filmic'
bpy.context.view_layer.update()

# ---- added for rendering (the .blend has no active camera and no usable light): camera, sun
cam_auto = bpy.data.cameras.new('AutoCamera')
cam_auto.lens = 50.0
cam_auto.sensor_width = 36.0
cam_auto.clip_end = 1000.0
ob_auto_camera = bpy.data.objects.new('AutoCamera', cam_auto)
scene.collection.objects.link(ob_auto_camera)
ob_auto_camera.location = (46.2834, -61.7692, 26.5267)
ob_auto_camera.rotation_euler = (1.09748, -7.21219e-08, 0.694738)
scene.camera = ob_auto_camera
light_auto_sun = bpy.data.lights.new('AutoSun', 'SUN')
light_auto_sun.energy = 3.0
light_auto_sun.angle = 0.0523599
ob_auto_sun = bpy.data.objects.new('AutoSun', light_auto_sun)
scene.collection.objects.link(ob_auto_sun)
ob_auto_sun.rotation_euler = (0.872665, 0.174533, 0.523599)
bpy.context.view_layer.update()
